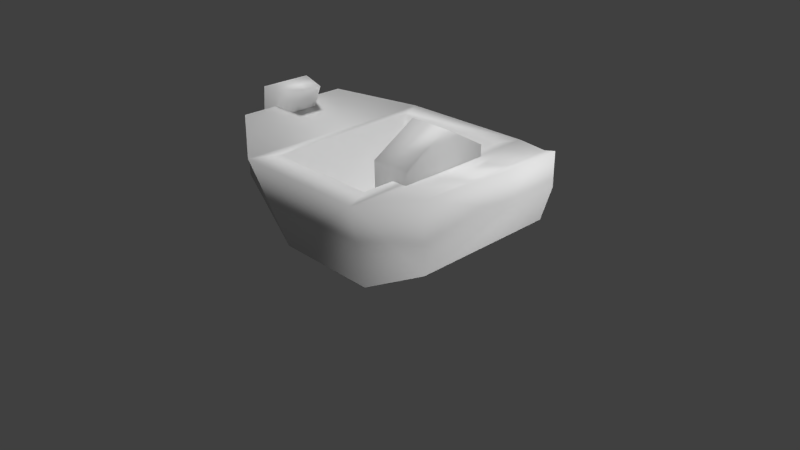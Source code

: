 # Source: Boaticle.blend  (saved by Blender 2.64.9; exported with 4.5.12 LTS)
import bpy
from mathutils import Matrix  # noqa: F401  (used for matrix-valued properties, if any)

bpy.ops.wm.read_factory_settings(use_empty=True)
scene = bpy.context.scene
scene.name = 'Scene'

# ---- collections
col_collection_1 = bpy.data.collections.new('Collection 1'); scene.collection.children.link(col_collection_1)
col_collection_2 = bpy.data.collections.new('Collection 2'); scene.collection.children.link(col_collection_2)
col_collection_2.hide_render = True
col_collection_2.hide_viewport = True
col_collection_3 = bpy.data.collections.new('Collection 3'); scene.collection.children.link(col_collection_3)
col_collection_3.hide_render = True
col_collection_3.hide_viewport = True

# ---- materials (node trees are filled in below, after node groups)
mat_boator = bpy.data.materials.new('Boator')
mat_boator.alpha_threshold = 0.0
mat_boator.use_transparent_shadow = False
mat_boator.roughness = 0.5
mat_boator.line_color = (0.0, 0.0, 0.0, 1.0)
mat_boatheel = bpy.data.materials.new('Boatheel')
mat_boatheel.alpha_threshold = 0.0
mat_boatheel.use_transparent_shadow = False
mat_boatheel.roughness = 0.5
mat_boatheel.line_color = (0.0, 0.0, 0.0, 1.0)
mat_boaticle = bpy.data.materials.new('Boaticle')
mat_boaticle.alpha_threshold = 0.0
mat_boaticle.use_transparent_shadow = False
mat_boaticle.roughness = 0.5
mat_boaticle.line_color = (0.0, 0.0, 0.0, 1.0)

# ---- material node trees

# ---- world
world_world = bpy.data.worlds.new('World'); scene.world = world_world
world_world.color = (0.05088, 0.05088, 0.05088)
world_world.use_sun_shadow = False
world_world.sun_shadow_jitter_overblur = 0.0
world_world.cycles.sampling_method = 'MANUAL'
world_world.cycles.sample_map_resolution = 256

# ---- cameras
cam_camera = bpy.data.cameras.new('Camera')
cam_camera.clip_end = 100.0
cam_camera.lens = 35.0
cam_camera.sensor_width = 32.0
cam_camera.sensor_height = 18.0
cam_camera.ortho_scale = 7.314
cam_camera.dof.focus_distance = 0.0
cam_camera.dof.aperture_fstop = 128.0

# ---- lights
light_sunt = bpy.data.lights.new('SunT', 'SUN')
light_sunt.transmission_factor = 0.0
light_sunt.angle = 0.1993
light_sunt.energy = 1.0
light_sunt.shadow_buffer_clip_start = 0.5
light_sunt.shadow_soft_size = 0.1
light_sunt.shadow_cascade_max_distance = 1000.0
light_sunt.cycles.use_multiple_importance_sampling = False
light_sunb = bpy.data.lights.new('SunB', 'SUN')
light_sunb.transmission_factor = 0.0
light_sunb.angle = 0.1993
light_sunb.energy = 1.0
light_sunb.shadow_buffer_clip_start = 0.5
light_sunb.shadow_soft_size = 0.1
light_sunb.shadow_cascade_max_distance = 1000.0
light_sunb.cycles.use_multiple_importance_sampling = False
light_sunr = bpy.data.lights.new('SunR', 'SUN')
light_sunr.transmission_factor = 0.0
light_sunr.angle = 0.1993
light_sunr.energy = 1.0
light_sunr.shadow_buffer_clip_start = 0.5
light_sunr.shadow_soft_size = 0.1
light_sunr.shadow_cascade_max_distance = 1000.0
light_sunr.cycles.use_multiple_importance_sampling = False
light_sunl = bpy.data.lights.new('SunL', 'SUN')
light_sunl.transmission_factor = 0.0
light_sunl.angle = 0.1993
light_sunl.energy = 1.0
light_sunl.shadow_buffer_clip_start = 0.5
light_sunl.shadow_soft_size = 0.1
light_sunl.shadow_cascade_max_distance = 1000.0
light_sunl.cycles.use_multiple_importance_sampling = False
light_lamp = bpy.data.lights.new('Lamp', 'POINT')
light_lamp.transmission_factor = 0.0
light_lamp.cutoff_distance = 30.0
light_lamp.energy = 100.0
light_lamp.shadow_buffer_clip_start = 1.001
light_lamp.shadow_soft_size = 1.0
light_lamp.shadow_maximum_resolution = 0.006
light_lamp.use_absolute_resolution = True
light_lamp.cycles.use_multiple_importance_sampling = False

# ---- meshes
me_boator = bpy.data.meshes.new('Boator')
me_boator.from_pydata([(0.125, 0.1875, -0.75), (0.125, -0.1875, -0.75), (-0.125, -0.5, -1.0), (-0.125, 0.5, -1.0), (0.875, 0.25, 1.0), (0.875, -0.25, 1.0), (0.125, -0.5, 1.0), (0.125, 0.5, 1.0)], [], [(4, 5, 1, 0), (5, 6, 2, 1), (6, 7, 3, 2), (7, 4, 0, 3), (0, 1, 2, 3), (7, 6, 5, 4)])
me_boator.polygons.foreach_set('use_smooth', [True] * 6)
_uv = me_boator.uv_layers.new(name='UVMap')
_uv.uv.foreach_set('vector', [0.2547, 0.6889, 0.1061, 0.6894, 0.1229, 0.1336, 0.2344, 0.1332, 0.1061, 0.6894, 0.03136, 0.5646, 0.02973, 0.03064, 0.1229, 0.1336, 0.6872, 0.6289, 0.3899, 0.6298, 0.3881, 0.03064, 0.6853, 0.02973, 0.3286, 0.5637, 0.2547, 0.6889, 0.2344, 0.1332, 0.327, 0.02973, 0.2344, 0.1332, 0.1229, 0.1336, 0.02973, 0.03064, 0.327, 0.02973, 0.9703, 0.02973, 0.9694, 0.327, 0.7466, 0.252, 0.7471, 0.1034])
me_boator.materials.append(mat_boator)
me_boator.use_remesh_preserve_volume = False
me_boator.use_remesh_preserve_attributes = False
me_boator.use_mirror_vertex_groups = False
me_boator.update()
me_boatheel = bpy.data.meshes.new('Boatheel')
me_boatheel.from_pydata([(0.0, 1.0, -0.375), (0.0, 1.0, 0.375), (0.866, 0.5, -0.375), (0.866, 0.5, 0.375), (0.866, -0.5, -0.375), (0.866, -0.5, 0.375), (-8.742e-08, -1.0, -0.375), (-8.742e-08, -1.0, 0.375), (-0.866, -0.5, -0.375), (-0.866, -0.5, 0.375), (-0.866, 0.5, -0.375), (-0.866, 0.5, 0.375)], [], [(0, 1, 3, 2), (2, 3, 5, 4), (4, 5, 7, 6), (6, 7, 9, 8), (3, 1, 11, 9, 7, 5), (10, 11, 1, 0), (8, 9, 11, 10), (0, 2, 4, 6, 8, 10)])
me_boatheel.polygons.foreach_set('use_smooth', [True] * 8)
_uv = me_boatheel.uv_layers.new(name='UVMap')
_uv.uv.foreach_set('vector', [0.5, 0.9894, 0.3161, 0.99, 0.3157, 0.8673, 0.4996, 0.8668, 0.4996, 0.8668, 0.3157, 0.8673, 0.315, 0.6221, 0.4989, 0.6215, 0.4989, 0.6215, 0.315, 0.6221, 0.3146, 0.4995, 0.4985, 0.4989, 0.6854, 0.9894, 0.5015, 0.99, 0.5011, 0.8673, 0.685, 0.8668, 0.7122, 0.008476, 0.9247, 0.1309, 0.925, 0.3761, 0.7128, 0.4989, 0.5003, 0.3765, 0.5, 0.1313, 0.6843, 0.6215, 0.5004, 0.6221, 0.5, 0.4995, 0.6839, 0.4989, 0.685, 0.8668, 0.5011, 0.8673, 0.5004, 0.6221, 0.6843, 0.6215, 0.07525, 0.1309, 0.2878, 0.008476, 0.5, 0.1313, 0.4997, 0.3765, 0.2872, 0.4989, 0.075, 0.3761])
me_boatheel.materials.append(mat_boatheel)
me_boatheel.use_remesh_preserve_volume = False
me_boatheel.use_remesh_preserve_attributes = False
me_boatheel.use_mirror_vertex_groups = False
me_boatheel.update()
me_boaticle = bpy.data.meshes.new('Boaticle')
me_boaticle.from_pydata([(-1.051, -1.483, -0.9653), (-1.051, 1.483, -0.9653), (1.011, 1.483, -0.9653), (1.011, -1.483, -0.9653), (-1.353, -1.978, 0.7691), (-1.353, 1.978, 0.7691), (1.314, 1.978, 0.7691), (1.314, -1.978, 0.7691), (-1.106, -1.483, 0.7691), (-1.106, 1.483, 0.7691), (1.066, 1.483, 0.7691), (1.066, -1.483, 0.7691), (2.302, 1.39, -0.2609), (2.302, -1.39, -0.2609), (2.302, 1.39, 1.008), (2.302, -1.39, 1.008), (3.126, 0.5562, 0.8679), (3.126, -0.5562, 0.8679), (3.126, 0.5562, 1.461), (3.126, -0.5562, 1.461), (-0.8659, -1.112, -0.5493), (-0.8659, 1.112, -0.5493), (0.826, 1.112, -0.5493), (0.826, -1.112, -0.5493), (-2.672, -1.112, -0.1758), (-2.672, 1.112, -0.1758), (-2.672, -1.112, 1.011), (-2.672, 1.112, 1.011)], [], [(0, 4, 26, 24), (5, 6, 2, 1), (3, 2, 12, 13), (7, 4, 0, 3), (0, 1, 2, 3), (4, 7, 11, 8), (8, 11, 23, 20), (5, 4, 8, 9), (7, 6, 10, 11), (6, 5, 9, 10), (13, 12, 16, 17), (2, 6, 14, 12), (6, 7, 15, 14), (7, 3, 13, 15), (18, 19, 17, 16), (12, 14, 18, 16), (14, 15, 19, 18), (15, 13, 17, 19), (23, 22, 21, 20), (9, 8, 20, 21), (10, 9, 21, 22), (11, 10, 22, 23), (26, 27, 25, 24), (4, 5, 27, 26), (5, 1, 25, 27), (1, 0, 24, 25)])
me_boaticle.polygons.foreach_set('use_smooth', [True] * 26)
_uv = me_boaticle.uv_layers.new(name='UVMap')
_uv.uv.foreach_set('vector', [0.4609, 0.6086, 0.3067, 0.5844, 0.2908, 0.5324, 0.3908, 0.5188, 0.9249, 0.07425, 0.9111, 0.2648, 0.7599, 0.2458, 0.7706, 0.09847, 0.7423, 0.1915, 0.4887, 0.1922, 0.4963, 0.08098, 0.734, 0.08025, 0.3205, 0.775, 0.3067, 0.5844, 0.4609, 0.6086, 0.4716, 0.756, 0.7428, 0.3678, 0.4893, 0.3685, 0.4887, 0.1922, 0.7423, 0.1915, 0.1899, 0.4501, 0.06414, 0.2606, 0.111, 0.2548, 0.2135, 0.4091, 0.07401, 0.6736, 0.05855, 0.5188, 0.1705, 0.5492, 0.1825, 0.6698, 0.4716, 0.2631, 0.1899, 0.4501, 0.2135, 0.4091, 0.4248, 0.2689, 0.06414, 0.2606, 0.3458, 0.0736, 0.3223, 0.1145, 0.111, 0.2548, 0.3458, 0.0736, 0.4716, 0.2631, 0.4248, 0.2689, 0.3223, 0.1145, 0.734, 0.08025, 0.4963, 0.08098, 0.5674, 0.008907, 0.6625, 0.008615, 0.7599, 0.2458, 0.9111, 0.2648, 0.9184, 0.3649, 0.8114, 0.3504, 0.3458, 0.0736, 0.06414, 0.2606, 0.05855, 0.1614, 0.2566, 0.02993, 0.3205, 0.775, 0.4716, 0.756, 0.4201, 0.8605, 0.3131, 0.8751, 0.9415, 0.4669, 0.9269, 0.5176, 0.8769, 0.5108, 0.8914, 0.4601, 0.8114, 0.3504, 0.9184, 0.3649, 0.9415, 0.4669, 0.8914, 0.4601, 0.2566, 0.02993, 0.05855, 0.1614, 0.07764, 0.0612, 0.1569, 0.008615, 0.3131, 0.8751, 0.4201, 0.8605, 0.3401, 0.9703, 0.2901, 0.9771, 0.7605, 0.7253, 0.7599, 0.5351, 0.9042, 0.5347, 0.9048, 0.7248, 0.05883, 0.8133, 0.07401, 0.6736, 0.1825, 0.6698, 0.1711, 0.7746, 0.7394, 0.7306, 0.7292, 0.8859, 0.6206, 0.8858, 0.6286, 0.7649, 0.4895, 0.7766, 0.4887, 0.5231, 0.6029, 0.5544, 0.6035, 0.7446, 0.6212, 0.7136, 0.6206, 0.5234, 0.7216, 0.5231, 0.7222, 0.7132, 0.1899, 0.4501, 0.4716, 0.2631, 0.4714, 0.3965, 0.3129, 0.5017, 0.9249, 0.07425, 0.7706, 0.09847, 0.8407, 0.008615, 0.9408, 0.0222, 0.4893, 0.3685, 0.7428, 0.3678, 0.7116, 0.5054, 0.5214, 0.506])
me_boaticle.materials.append(mat_boaticle)
me_boaticle.use_remesh_preserve_volume = False
me_boaticle.use_remesh_preserve_attributes = False
me_boaticle.use_mirror_vertex_groups = False
me_boaticle.update()

# ---- objects
ob_boator_001 = bpy.data.objects.new('Boator.001', me_boator)
ob_boatheel_001 = bpy.data.objects.new('Boatheel.001', me_boatheel)
ob_boaticle = bpy.data.objects.new('Boaticle', me_boaticle)
ob_sunt = bpy.data.objects.new('SunT', light_sunt)
ob_sunb = bpy.data.objects.new('SunB', light_sunb)
ob_sunr = bpy.data.objects.new('SunR', light_sunr)
ob_sunl = bpy.data.objects.new('SunL', light_sunl)
ob_lamp = bpy.data.objects.new('Lamp', light_lamp)
ob_camera = bpy.data.objects.new('Camera', cam_camera)
ob_boatheel = bpy.data.objects.new('Boatheel', me_boatheel)
ob_boator = bpy.data.objects.new('Boator', me_boator)

# ---- transforms, parenting, visibility, modifiers, constraints
ob_boator_001.location = (-3.0, 0.0, 0.375)
ob_boator_001.lineart.crease_threshold = 0.0
ob_boatheel_001.location = (1.0, 0.0, 0.5)
ob_boatheel_001.rotation_euler = (1.571, -0.0, -1.571)
ob_boatheel_001.lineart.crease_threshold = 0.0
ob_boaticle.location = (0.0, 0.0, 0.0)
ob_boaticle.lineart.crease_threshold = 0.0
ob_sunt.location = (-9.537e-07, 9.537e-07, 10.0)
ob_sunt.rotation_euler = (1.571, 7.55e-08, 1.571)
ob_sunt.lineart.crease_threshold = 0.0
ob_sunb.location = (9.537e-07, -9.537e-07, -10.0)
ob_sunb.rotation_euler = (1.571, 7.55e-08, 1.571)
ob_sunb.lineart.crease_threshold = 0.0
ob_sunr.location = (0.0, -10.0, 0.0)
ob_sunr.lineart.crease_threshold = 0.0
ob_sunl.location = (0.0, 10.0, 0.0)
ob_sunl.lineart.crease_threshold = 0.0
ob_lamp.location = (0.0, 0.0, 10.0)
ob_lamp.rotation_euler = (0.6503, 0.05522, 1.866)
ob_lamp.lock_rotations_4d = False
ob_lamp.empty_display_type = 'ARROWS'
ob_lamp.color = (0.0, 0.0, 0.0, 0.0)
ob_lamp.lineart.crease_threshold = 0.0
ob_camera.location = (10.48, -9.508, 6.344)
ob_camera.rotation_euler = (1.109, 0.01082, 0.8149)
ob_camera.lock_rotations_4d = False
ob_camera.empty_display_type = 'ARROWS'
ob_camera.color = (0.0, 0.0, 0.0, 0.0)
ob_camera.display_type = 'WIRE'
ob_camera.lineart.crease_threshold = 0.0
ob_boatheel.location = (0.0, 0.0, 0.0)
ob_boatheel.rotation_euler = (1.571, -0.0, 0.0)
ob_boatheel.lineart.crease_threshold = 0.0
ob_boator.location = (0.0, 0.0, 0.0)
ob_boator.lineart.crease_threshold = 0.0

# ---- collection membership
col_collection_1.objects.link(ob_boator_001)
col_collection_1.objects.link(ob_boatheel_001)
col_collection_1.objects.link(ob_boaticle)
col_collection_1.objects.link(ob_sunt)
col_collection_1.objects.link(ob_sunb)
col_collection_1.objects.link(ob_sunr)
col_collection_1.objects.link(ob_sunl)
col_collection_1.objects.link(ob_lamp)
col_collection_1.objects.link(ob_camera)
col_collection_2.objects.link(ob_boatheel)
col_collection_3.objects.link(ob_boator)

# ---- scene / render settings (as saved in the file)
scene.camera = ob_camera
scene.frame_start = 1; scene.frame_end = 250; scene.frame_set(11)
scene.render.engine = 'BLENDER_EEVEE_NEXT'
scene.render.image_settings.color_mode = 'RGB'
scene.render.image_settings.compression = 90
scene.render.resolution_percentage = 50
scene.render.dither_intensity = 0.0
scene.render.bake_margin = 2
scene.render.bake_bias = 0.0
scene.cycles.use_denoising = False
scene.cycles.samples = 10
scene.cycles.sampling_pattern = 'TABULATED_SOBOL'
scene.cycles.light_sampling_threshold = 0.0
scene.cycles.use_adaptive_sampling = False
scene.cycles.use_light_tree = False
scene.cycles.blur_glossy = 0.0
scene.cycles.volume_bounces = 1
scene.cycles.pixel_filter_type = 'GAUSSIAN'
scene.cycles.sample_clamp_indirect = 0.0
scene.view_settings.view_transform = 'Standard'
bpy.context.view_layer.update()
